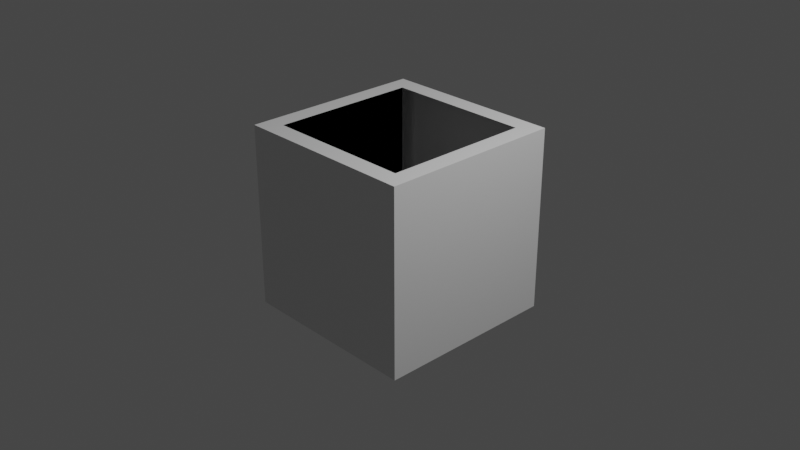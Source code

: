 # Source: squarering.blend  (saved by Blender 2.82.7; exported with 4.5.12 LTS)
import bpy
from mathutils import Matrix  # noqa: F401  (used for matrix-valued properties, if any)

bpy.ops.wm.read_factory_settings(use_empty=True)
scene = bpy.context.scene
scene.name = 'Scene'

# ---- collections
col_collection = bpy.data.collections.new('Collection'); scene.collection.children.link(col_collection)

# ---- materials (node trees are filled in below, after node groups)
mat_material = bpy.data.materials.new('Material')
mat_material.alpha_threshold = 0.0
mat_material.use_transparent_shadow = False
mat_material.line_color = (0.0, 0.0, 0.0, 1.0)

# ---- material node trees
mat_material.use_nodes = True; mat_material.node_tree.nodes.clear()
_N = mat_material.node_tree.nodes; _L = mat_material.node_tree.links
n0 = _N.new('ShaderNodeOutputMaterial'); n0.name = 'Material Output'; n0.location = (300, 300)
n1 = _N.new('ShaderNodeBsdfPrincipled'); n1.name = 'Principled BSDF'; n1.location = (10, 300)
n1.distribution = 'GGX'
n1.subsurface_method = 'BURLEY'
n1.inputs[2].default_value = 0.4
n1.inputs[3].default_value = 1.45
n1.inputs[27].default_value = (0.0, 0.0, 0.0, 1.0)
n1.inputs[28].default_value = 1.0
_L.new(n1.outputs[0], n0.inputs[0])
n0.is_active_output = True

# ---- world
world_world = bpy.data.worlds.new('World'); scene.world = world_world
world_world.use_nodes = True; world_world.node_tree.nodes.clear()
_N = world_world.node_tree.nodes; _L = world_world.node_tree.links
n0 = _N.new('ShaderNodeOutputWorld'); n0.name = 'World Output'; n0.location = (300, 300)
n1 = _N.new('ShaderNodeBackground'); n1.name = 'Background'; n1.location = (10, 300)
n1.inputs[0].default_value = (0.05088, 0.05088, 0.05088, 1.0)
_L.new(n1.outputs[0], n0.inputs[0])
n0.is_active_output = True
world_world.color = (0.05088, 0.05088, 0.05088)
world_world.use_sun_shadow = False
world_world.sun_shadow_jitter_overblur = 0.0

# ---- cameras
cam_camera = bpy.data.cameras.new('Camera')
cam_camera.clip_end = 100.0
cam_camera.ortho_scale = 7.314

# ---- lights
light_light = bpy.data.lights.new('Light', 'POINT')
light_light.transmission_factor = 0.0
light_light.energy = 1000.0
light_light.shadow_soft_size = 0.1
light_light.shadow_maximum_resolution = 0.006
light_light.use_absolute_resolution = True

# ---- meshes
me_cube = bpy.data.meshes.new('Cube')
me_cube.from_pydata([(-0.8, 0.8, 1.0), (-0.8, 0.8, -1.0), (-0.8, -0.8, 1.0), (-0.8, -0.8, -1.0), (0.8, 0.8, 1.0), (0.8, 0.8, -1.0), (0.8, -0.8, 1.0), (0.8, -0.8, -1.0), (-0.8, 0.8, 1.0), (-0.8, 0.8, -1.0), (-0.8, -0.8, 1.0), (-0.8, -0.8, -1.0), (1.0, 1.0, 1.0), (1.0, 1.0, -1.0), (1.0, -1.0, 1.0), (1.0, -1.0, -1.0), (-1.0, 1.0, 1.0), (-1.0, 1.0, -1.0), (-1.0, -1.0, 1.0), (-1.0, -1.0, -1.0)], [], [(3, 1, 2), (11, 9, 10), (12, 16, 18, 10, 8, 4), (15, 14, 18, 19), (19, 18, 16, 17), (17, 13, 15, 7, 5, 9), (13, 12, 14, 15), (17, 16, 12, 13), (6, 10, 18, 14, 12, 4), (11, 7, 15, 19, 17, 9), (1, 0, 2), (10, 9, 8)])
_uv = me_cube.uv_layers.new(name='UVMap')
_uv.uv.foreach_set('vector', [0.375, 0.0, 0.375, 0.25, 0.625, 0.0, 0.375, 0.0, 0.375, 0.25, 0.625, 0.0, 0.625, 0.5, 0.875, 0.5, 0.875, 0.75, 0.85, 0.725, 0.85, 0.525, 0.65, 0.525, 0.375, 0.75, 0.625, 0.75, 0.625, 1.0, 0.375, 1.0, 0.375, 0.0, 0.625, 0.0, 0.625, 0.25, 0.375, 0.25, 0.125, 0.5, 0.375, 0.5, 0.375, 0.75, 0.35, 0.725, 0.35, 0.525, 0.15, 0.525, 0.375, 0.5, 0.625, 0.5, 0.625, 0.75, 0.375, 0.75, 0.375, 0.25, 0.625, 0.25, 0.625, 0.5, 0.375, 0.5, 0.65, 0.725, 0.85, 0.725, 0.875, 0.75, 0.625, 0.75, 0.625, 0.5, 0.65, 0.525, 0.15, 0.725, 0.35, 0.725, 0.375, 0.75, 0.125, 0.75, 0.125, 0.5, 0.15, 0.525, 0.375, 0.25, 0.625, 0.25, 0.625, 0.0, 0.625, 0.0, 0.375, 0.25, 0.625, 0.25])
me_cube.materials.append(mat_material)
me_cube.use_remesh_preserve_volume = False
me_cube.use_remesh_preserve_attributes = False
me_cube.use_mirror_vertex_groups = False
me_cube.update()

# ---- objects
ob_cube = bpy.data.objects.new('Cube', me_cube)
ob_light = bpy.data.objects.new('Light', light_light)
ob_camera = bpy.data.objects.new('Camera', cam_camera)

# ---- transforms, parenting, visibility, modifiers, constraints
ob_cube.location = (0.0, 0.0, 0.0)
ob_cube.lock_rotations_4d = False
ob_cube.empty_display_type = 'ARROWS'
ob_cube.lineart.crease_threshold = 0.0
ob_light.location = (4.076, 1.005, 5.904)
ob_light.rotation_euler = (0.6503, 0.05522, 1.866)
ob_light.lock_rotations_4d = False
ob_light.empty_display_type = 'ARROWS'
ob_light.color = (0.0, 0.0, 0.0, 0.0)
ob_light.lineart.crease_threshold = 0.0
ob_camera.location = (7.359, -6.926, 4.958)
ob_camera.rotation_euler = (1.109, 0.0, 0.8149)
ob_camera.lock_rotations_4d = False
ob_camera.empty_display_type = 'ARROWS'
ob_camera.color = (0.0, 0.0, 0.0, 0.0)
ob_camera.display_type = 'WIRE'
ob_camera.lineart.crease_threshold = 0.0

# ---- collection membership
col_collection.objects.link(ob_cube)
col_collection.objects.link(ob_light)
col_collection.objects.link(ob_camera)

# ---- scene / render settings (as saved in the file)
scene.camera = ob_camera
scene.frame_start = 1; scene.frame_end = 250; scene.frame_set(1)
scene.render.engine = 'BLENDER_EEVEE_NEXT'
scene.cycles.use_denoising = False
scene.cycles.samples = 128
scene.cycles.sampling_pattern = 'TABULATED_SOBOL'
scene.cycles.use_adaptive_sampling = False
scene.cycles.use_light_tree = False
scene.view_settings.view_transform = 'Filmic'
bpy.context.view_layer.update()
